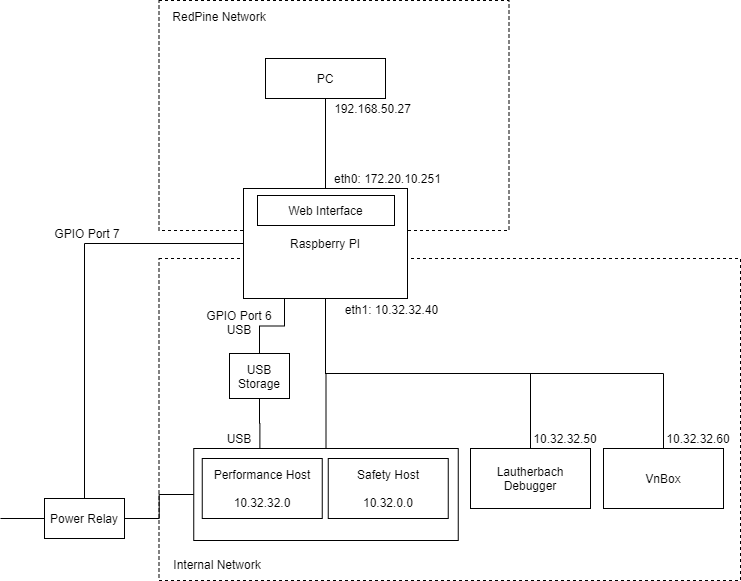

The diagram above was exported from draw.io. Its source (the exported page's mxGraphModel, read from the mxfile embedded in the PNG):
<mxGraphModel dx="1422" dy="745" grid="1" gridSize="10" guides="1" tooltips="1" connect="1" arrows="1" fold="1" page="1" pageScale="1" pageWidth="850" pageHeight="1100" math="0" shadow="0">
  <root>
    <mxCell id="0" />
    <mxCell id="1" parent="0" />
    <mxCell id="xEMmRwoI-NqBqUnDeYgd-17" value="" style="rounded=0;whiteSpace=wrap;html=1;dashed=1;" vertex="1" parent="1">
      <mxGeometry x="218.5" y="408" width="581.5" height="322" as="geometry" />
    </mxCell>
    <mxCell id="xEMmRwoI-NqBqUnDeYgd-19" style="edgeStyle=orthogonalEdgeStyle;rounded=0;orthogonalLoop=1;jettySize=auto;html=1;exitX=0.5;exitY=0;exitDx=0;exitDy=0;entryX=0.5;entryY=1;entryDx=0;entryDy=0;endArrow=none;endFill=0;" edge="1" parent="1" source="xEMmRwoI-NqBqUnDeYgd-14" target="xEMmRwoI-NqBqUnDeYgd-1">
      <mxGeometry relative="1" as="geometry" />
    </mxCell>
    <mxCell id="xEMmRwoI-NqBqUnDeYgd-14" value="" style="rounded=0;whiteSpace=wrap;html=1;" vertex="1" parent="1">
      <mxGeometry x="253.25" y="598" width="264.5" height="92" as="geometry" />
    </mxCell>
    <mxCell id="xEMmRwoI-NqBqUnDeYgd-3" value="" style="rounded=0;whiteSpace=wrap;html=1;dashed=1;" vertex="1" parent="1">
      <mxGeometry x="218.5" y="150" width="350" height="230" as="geometry" />
    </mxCell>
    <mxCell id="xEMmRwoI-NqBqUnDeYgd-25" style="edgeStyle=orthogonalEdgeStyle;rounded=0;orthogonalLoop=1;jettySize=auto;html=1;exitX=0;exitY=0.5;exitDx=0;exitDy=0;entryX=0.5;entryY=0;entryDx=0;entryDy=0;endArrow=none;endFill=0;" edge="1" parent="1" source="xEMmRwoI-NqBqUnDeYgd-1" target="xEMmRwoI-NqBqUnDeYgd-21">
      <mxGeometry relative="1" as="geometry" />
    </mxCell>
    <mxCell id="xEMmRwoI-NqBqUnDeYgd-51" style="edgeStyle=orthogonalEdgeStyle;rounded=0;orthogonalLoop=1;jettySize=auto;html=1;exitX=0.25;exitY=1;exitDx=0;exitDy=0;entryX=0.5;entryY=0;entryDx=0;entryDy=0;endArrow=none;endFill=0;" edge="1" parent="1" source="xEMmRwoI-NqBqUnDeYgd-1" target="xEMmRwoI-NqBqUnDeYgd-38">
      <mxGeometry relative="1" as="geometry" />
    </mxCell>
    <mxCell id="xEMmRwoI-NqBqUnDeYgd-1" value="Raspberry PI" style="rounded=0;whiteSpace=wrap;html=1;" vertex="1" parent="1">
      <mxGeometry x="303" y="338" width="164" height="110" as="geometry" />
    </mxCell>
    <mxCell id="xEMmRwoI-NqBqUnDeYgd-7" style="edgeStyle=orthogonalEdgeStyle;rounded=0;orthogonalLoop=1;jettySize=auto;html=1;exitX=0.5;exitY=1;exitDx=0;exitDy=0;entryX=0.5;entryY=0;entryDx=0;entryDy=0;endArrow=none;endFill=0;" edge="1" parent="1" source="xEMmRwoI-NqBqUnDeYgd-2" target="xEMmRwoI-NqBqUnDeYgd-1">
      <mxGeometry relative="1" as="geometry" />
    </mxCell>
    <mxCell id="xEMmRwoI-NqBqUnDeYgd-2" value="PC" style="rounded=0;whiteSpace=wrap;html=1;" vertex="1" parent="1">
      <mxGeometry x="325" y="208" width="120" height="40" as="geometry" />
    </mxCell>
    <mxCell id="xEMmRwoI-NqBqUnDeYgd-5" value="RedPine Network" style="text;html=1;strokeColor=none;fillColor=none;align=center;verticalAlign=middle;whiteSpace=wrap;rounded=0;dashed=1;" vertex="1" parent="1">
      <mxGeometry x="224" y="156" width="110" height="20" as="geometry" />
    </mxCell>
    <mxCell id="xEMmRwoI-NqBqUnDeYgd-8" value="Web Interface" style="rounded=0;whiteSpace=wrap;html=1;" vertex="1" parent="1">
      <mxGeometry x="317" y="345" width="137" height="30" as="geometry" />
    </mxCell>
    <mxCell id="xEMmRwoI-NqBqUnDeYgd-9" value="eth0: 172.20.10.251" style="text;html=1;strokeColor=none;fillColor=none;align=center;verticalAlign=middle;whiteSpace=wrap;rounded=0;" vertex="1" parent="1">
      <mxGeometry x="385" y="318" width="125" height="20" as="geometry" />
    </mxCell>
    <mxCell id="xEMmRwoI-NqBqUnDeYgd-10" value="eth1: 10.32.32.40" style="text;html=1;strokeColor=none;fillColor=none;align=center;verticalAlign=middle;whiteSpace=wrap;rounded=0;" vertex="1" parent="1">
      <mxGeometry x="395" y="449" width="113" height="20" as="geometry" />
    </mxCell>
    <mxCell id="xEMmRwoI-NqBqUnDeYgd-13" value="192.168.50.27" style="text;html=1;strokeColor=none;fillColor=none;align=center;verticalAlign=middle;whiteSpace=wrap;rounded=0;" vertex="1" parent="1">
      <mxGeometry x="385" y="248" width="95" height="20" as="geometry" />
    </mxCell>
    <mxCell id="xEMmRwoI-NqBqUnDeYgd-15" value="Performance Host&lt;br&gt;&lt;br&gt;10.32.32.0" style="rounded=0;whiteSpace=wrap;html=1;" vertex="1" parent="1">
      <mxGeometry x="261.75" y="608" width="120" height="60" as="geometry" />
    </mxCell>
    <mxCell id="xEMmRwoI-NqBqUnDeYgd-16" value="Safety Host&lt;br&gt;&lt;br&gt;10.32.0.0" style="rounded=0;whiteSpace=wrap;html=1;" vertex="1" parent="1">
      <mxGeometry x="387.75" y="608" width="120" height="60" as="geometry" />
    </mxCell>
    <mxCell id="xEMmRwoI-NqBqUnDeYgd-18" value="Internal Network" style="text;html=1;strokeColor=none;fillColor=none;align=center;verticalAlign=middle;whiteSpace=wrap;rounded=0;" vertex="1" parent="1">
      <mxGeometry x="224" y="704" width="106" height="20" as="geometry" />
    </mxCell>
    <mxCell id="xEMmRwoI-NqBqUnDeYgd-23" style="edgeStyle=orthogonalEdgeStyle;rounded=0;orthogonalLoop=1;jettySize=auto;html=1;exitX=0;exitY=0.5;exitDx=0;exitDy=0;endArrow=none;endFill=0;" edge="1" parent="1" source="xEMmRwoI-NqBqUnDeYgd-21">
      <mxGeometry relative="1" as="geometry">
        <mxPoint x="60" y="668" as="targetPoint" />
      </mxGeometry>
    </mxCell>
    <mxCell id="xEMmRwoI-NqBqUnDeYgd-24" style="edgeStyle=orthogonalEdgeStyle;rounded=0;orthogonalLoop=1;jettySize=auto;html=1;exitX=1;exitY=0.5;exitDx=0;exitDy=0;entryX=0;entryY=0.5;entryDx=0;entryDy=0;endArrow=none;endFill=0;" edge="1" parent="1" source="xEMmRwoI-NqBqUnDeYgd-21" target="xEMmRwoI-NqBqUnDeYgd-14">
      <mxGeometry relative="1" as="geometry" />
    </mxCell>
    <mxCell id="xEMmRwoI-NqBqUnDeYgd-21" value="Power Relay" style="rounded=0;whiteSpace=wrap;html=1;" vertex="1" parent="1">
      <mxGeometry x="104" y="648" width="80" height="40" as="geometry" />
    </mxCell>
    <mxCell id="xEMmRwoI-NqBqUnDeYgd-27" style="edgeStyle=orthogonalEdgeStyle;rounded=0;orthogonalLoop=1;jettySize=auto;html=1;exitX=0.5;exitY=0;exitDx=0;exitDy=0;entryX=0.5;entryY=1;entryDx=0;entryDy=0;endArrow=none;endFill=0;" edge="1" parent="1" source="xEMmRwoI-NqBqUnDeYgd-26" target="xEMmRwoI-NqBqUnDeYgd-1">
      <mxGeometry relative="1" as="geometry" />
    </mxCell>
    <mxCell id="xEMmRwoI-NqBqUnDeYgd-26" value="Lautherbach&lt;br&gt;Debugger" style="rounded=0;whiteSpace=wrap;html=1;" vertex="1" parent="1">
      <mxGeometry x="530" y="598" width="120" height="60" as="geometry" />
    </mxCell>
    <mxCell id="xEMmRwoI-NqBqUnDeYgd-28" value="10.32.32.50" style="text;html=1;strokeColor=none;fillColor=none;align=center;verticalAlign=middle;whiteSpace=wrap;rounded=0;" vertex="1" parent="1">
      <mxGeometry x="590" y="578" width="70" height="20" as="geometry" />
    </mxCell>
    <mxCell id="xEMmRwoI-NqBqUnDeYgd-31" style="edgeStyle=orthogonalEdgeStyle;rounded=0;orthogonalLoop=1;jettySize=auto;html=1;exitX=0.5;exitY=0;exitDx=0;exitDy=0;entryX=0.5;entryY=1;entryDx=0;entryDy=0;endArrow=none;endFill=0;" edge="1" parent="1" source="xEMmRwoI-NqBqUnDeYgd-30" target="xEMmRwoI-NqBqUnDeYgd-1">
      <mxGeometry relative="1" as="geometry" />
    </mxCell>
    <mxCell id="xEMmRwoI-NqBqUnDeYgd-30" value="VnBox" style="rounded=0;whiteSpace=wrap;html=1;" vertex="1" parent="1">
      <mxGeometry x="663" y="598" width="120" height="60" as="geometry" />
    </mxCell>
    <mxCell id="xEMmRwoI-NqBqUnDeYgd-32" value="10.32.32.60" style="text;html=1;strokeColor=none;fillColor=none;align=center;verticalAlign=middle;whiteSpace=wrap;rounded=0;" vertex="1" parent="1">
      <mxGeometry x="723" y="578" width="70" height="20" as="geometry" />
    </mxCell>
    <mxCell id="xEMmRwoI-NqBqUnDeYgd-35" value="GPIO Port 7" style="text;html=1;strokeColor=none;fillColor=none;align=center;verticalAlign=middle;whiteSpace=wrap;rounded=0;" vertex="1" parent="1">
      <mxGeometry x="110" y="373" width="74" height="20" as="geometry" />
    </mxCell>
    <mxCell id="xEMmRwoI-NqBqUnDeYgd-52" style="edgeStyle=orthogonalEdgeStyle;rounded=0;orthogonalLoop=1;jettySize=auto;html=1;exitX=0.5;exitY=1;exitDx=0;exitDy=0;entryX=0.25;entryY=0;entryDx=0;entryDy=0;endArrow=none;endFill=0;" edge="1" parent="1" source="xEMmRwoI-NqBqUnDeYgd-38" target="xEMmRwoI-NqBqUnDeYgd-14">
      <mxGeometry relative="1" as="geometry" />
    </mxCell>
    <mxCell id="xEMmRwoI-NqBqUnDeYgd-38" value="USB Storage" style="rounded=0;whiteSpace=wrap;html=1;" vertex="1" parent="1">
      <mxGeometry x="289" y="503" width="60" height="45" as="geometry" />
    </mxCell>
    <mxCell id="xEMmRwoI-NqBqUnDeYgd-44" value="GPIO Port 6&lt;br&gt;USB" style="text;html=1;strokeColor=none;fillColor=none;align=center;verticalAlign=middle;whiteSpace=wrap;rounded=0;" vertex="1" parent="1">
      <mxGeometry x="262" y="458" width="74" height="28" as="geometry" />
    </mxCell>
    <mxCell id="xEMmRwoI-NqBqUnDeYgd-48" value="USB" style="text;html=1;strokeColor=none;fillColor=none;align=center;verticalAlign=middle;whiteSpace=wrap;rounded=0;" vertex="1" parent="1">
      <mxGeometry x="279" y="578" width="40" height="20" as="geometry" />
    </mxCell>
  </root>
</mxGraphModel>